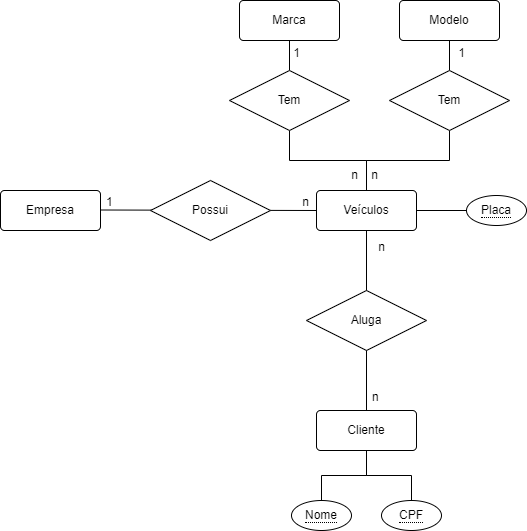

The diagram above was exported from draw.io. Its source (the exported page's mxGraphModel, read from the mxfile embedded in the PNG):
<mxGraphModel dx="1050" dy="517" grid="1" gridSize="10" guides="1" tooltips="1" connect="1" arrows="1" fold="1" page="1" pageScale="1" pageWidth="827" pageHeight="1169" math="0" shadow="0">
  <root>
    <mxCell id="0" />
    <mxCell id="1" parent="0" />
    <mxCell id="ZyYR8T8WRaJHoKcVLN8H-1" value="Empresa" style="rounded=1;arcSize=10;whiteSpace=wrap;html=1;align=center;" parent="1" vertex="1">
      <mxGeometry x="194" y="250" width="100" height="40" as="geometry" />
    </mxCell>
    <mxCell id="E9JliuAf2OQJheUXmfE6-1" style="edgeStyle=orthogonalEdgeStyle;rounded=0;orthogonalLoop=1;jettySize=auto;html=1;exitX=1;exitY=0.5;exitDx=0;exitDy=0;entryX=0;entryY=0.5;entryDx=0;entryDy=0;endArrow=none;endFill=0;" parent="1" source="ZyYR8T8WRaJHoKcVLN8H-3" target="ZyYR8T8WRaJHoKcVLN8H-18" edge="1">
      <mxGeometry relative="1" as="geometry" />
    </mxCell>
    <mxCell id="E9JliuAf2OQJheUXmfE6-5" style="edgeStyle=orthogonalEdgeStyle;rounded=0;orthogonalLoop=1;jettySize=auto;html=1;exitX=0.5;exitY=0;exitDx=0;exitDy=0;entryX=0.5;entryY=1;entryDx=0;entryDy=0;endArrow=none;endFill=0;" parent="1" source="ZyYR8T8WRaJHoKcVLN8H-3" target="E9JliuAf2OQJheUXmfE6-4" edge="1">
      <mxGeometry relative="1" as="geometry" />
    </mxCell>
    <mxCell id="E9JliuAf2OQJheUXmfE6-8" style="edgeStyle=orthogonalEdgeStyle;rounded=0;orthogonalLoop=1;jettySize=auto;html=1;exitX=0.5;exitY=0;exitDx=0;exitDy=0;entryX=0.5;entryY=1;entryDx=0;entryDy=0;endArrow=none;endFill=0;" parent="1" source="ZyYR8T8WRaJHoKcVLN8H-3" target="E9JliuAf2OQJheUXmfE6-7" edge="1">
      <mxGeometry relative="1" as="geometry" />
    </mxCell>
    <mxCell id="ZyYR8T8WRaJHoKcVLN8H-3" value="Veículos" style="rounded=1;arcSize=10;whiteSpace=wrap;html=1;align=center;" parent="1" vertex="1">
      <mxGeometry x="510" y="250" width="100" height="40" as="geometry" />
    </mxCell>
    <mxCell id="ZyYR8T8WRaJHoKcVLN8H-27" style="edgeStyle=orthogonalEdgeStyle;rounded=0;orthogonalLoop=1;jettySize=auto;html=1;entryX=0.5;entryY=0;entryDx=0;entryDy=0;endArrow=none;endFill=0;" parent="1" source="ZyYR8T8WRaJHoKcVLN8H-5" target="ZyYR8T8WRaJHoKcVLN8H-25" edge="1">
      <mxGeometry relative="1" as="geometry" />
    </mxCell>
    <mxCell id="ZyYR8T8WRaJHoKcVLN8H-28" style="edgeStyle=orthogonalEdgeStyle;rounded=0;orthogonalLoop=1;jettySize=auto;html=1;exitX=0.5;exitY=1;exitDx=0;exitDy=0;entryX=0.5;entryY=0;entryDx=0;entryDy=0;endArrow=none;endFill=0;" parent="1" source="ZyYR8T8WRaJHoKcVLN8H-5" target="ZyYR8T8WRaJHoKcVLN8H-26" edge="1">
      <mxGeometry relative="1" as="geometry" />
    </mxCell>
    <mxCell id="ZyYR8T8WRaJHoKcVLN8H-5" value="Cliente" style="rounded=1;arcSize=10;whiteSpace=wrap;html=1;align=center;" parent="1" vertex="1">
      <mxGeometry x="510" y="470" width="100" height="40" as="geometry" />
    </mxCell>
    <mxCell id="ZyYR8T8WRaJHoKcVLN8H-7" value="" style="endArrow=none;html=1;rounded=0;entryX=0;entryY=0.5;entryDx=0;entryDy=0;" parent="1" target="ZyYR8T8WRaJHoKcVLN8H-3" edge="1">
      <mxGeometry relative="1" as="geometry">
        <mxPoint x="294" y="269.5" as="sourcePoint" />
        <mxPoint x="454" y="269.5" as="targetPoint" />
      </mxGeometry>
    </mxCell>
    <mxCell id="ZyYR8T8WRaJHoKcVLN8H-8" value="1&lt;br&gt;" style="resizable=0;html=1;whiteSpace=wrap;align=left;verticalAlign=bottom;" parent="ZyYR8T8WRaJHoKcVLN8H-7" connectable="0" vertex="1">
      <mxGeometry x="-1" relative="1" as="geometry">
        <mxPoint x="4" as="offset" />
      </mxGeometry>
    </mxCell>
    <mxCell id="ZyYR8T8WRaJHoKcVLN8H-9" value="n" style="resizable=0;html=1;whiteSpace=wrap;align=right;verticalAlign=bottom;" parent="ZyYR8T8WRaJHoKcVLN8H-7" connectable="0" vertex="1">
      <mxGeometry x="1" relative="1" as="geometry">
        <mxPoint x="-6" as="offset" />
      </mxGeometry>
    </mxCell>
    <mxCell id="ZyYR8T8WRaJHoKcVLN8H-4" value="Possui" style="shape=rhombus;perimeter=rhombusPerimeter;whiteSpace=wrap;html=1;align=center;" parent="1" vertex="1">
      <mxGeometry x="344" y="240" width="120" height="60" as="geometry" />
    </mxCell>
    <mxCell id="ZyYR8T8WRaJHoKcVLN8H-10" value="" style="endArrow=none;html=1;rounded=0;exitX=0.5;exitY=0;exitDx=0;exitDy=0;" parent="1" source="ZyYR8T8WRaJHoKcVLN8H-5" edge="1">
      <mxGeometry relative="1" as="geometry">
        <mxPoint x="560" y="490" as="sourcePoint" />
        <mxPoint x="560" y="290" as="targetPoint" />
      </mxGeometry>
    </mxCell>
    <mxCell id="ZyYR8T8WRaJHoKcVLN8H-11" value="n" style="resizable=0;html=1;whiteSpace=wrap;align=left;verticalAlign=bottom;" parent="ZyYR8T8WRaJHoKcVLN8H-10" connectable="0" vertex="1">
      <mxGeometry x="-1" relative="1" as="geometry">
        <mxPoint x="4" y="-5" as="offset" />
      </mxGeometry>
    </mxCell>
    <mxCell id="ZyYR8T8WRaJHoKcVLN8H-12" value="n" style="resizable=0;html=1;whiteSpace=wrap;align=right;verticalAlign=bottom;" parent="ZyYR8T8WRaJHoKcVLN8H-10" connectable="0" vertex="1">
      <mxGeometry x="1" relative="1" as="geometry">
        <mxPoint x="20" y="25" as="offset" />
      </mxGeometry>
    </mxCell>
    <mxCell id="ZyYR8T8WRaJHoKcVLN8H-6" value="Aluga" style="shape=rhombus;perimeter=rhombusPerimeter;whiteSpace=wrap;html=1;align=center;" parent="1" vertex="1">
      <mxGeometry x="500" y="350" width="120" height="60" as="geometry" />
    </mxCell>
    <mxCell id="ZyYR8T8WRaJHoKcVLN8H-18" value="&lt;span style=&quot;border-bottom: 1px dotted&quot;&gt;Placa&lt;/span&gt;" style="ellipse;whiteSpace=wrap;html=1;align=center;" parent="1" vertex="1">
      <mxGeometry x="660" y="255" width="60" height="30" as="geometry" />
    </mxCell>
    <mxCell id="ZyYR8T8WRaJHoKcVLN8H-25" value="&lt;span style=&quot;border-bottom: 1px dotted&quot;&gt;Nome&lt;/span&gt;" style="ellipse;whiteSpace=wrap;html=1;align=center;strokeColor=default;" parent="1" vertex="1">
      <mxGeometry x="485" y="560" width="60" height="30" as="geometry" />
    </mxCell>
    <mxCell id="ZyYR8T8WRaJHoKcVLN8H-26" value="&lt;span style=&quot;border-bottom: 1px dotted&quot;&gt;CPF&lt;/span&gt;" style="ellipse;whiteSpace=wrap;html=1;align=center;" parent="1" vertex="1">
      <mxGeometry x="575" y="560" width="60" height="30" as="geometry" />
    </mxCell>
    <mxCell id="E9JliuAf2OQJheUXmfE6-2" value="Marca" style="rounded=1;arcSize=10;whiteSpace=wrap;html=1;align=center;" parent="1" vertex="1">
      <mxGeometry x="433" y="60" width="100" height="40" as="geometry" />
    </mxCell>
    <mxCell id="E9JliuAf2OQJheUXmfE6-3" value="Modelo" style="rounded=1;arcSize=10;whiteSpace=wrap;html=1;align=center;" parent="1" vertex="1">
      <mxGeometry x="593" y="60" width="100" height="40" as="geometry" />
    </mxCell>
    <mxCell id="E9JliuAf2OQJheUXmfE6-6" style="edgeStyle=orthogonalEdgeStyle;rounded=0;orthogonalLoop=1;jettySize=auto;html=1;exitX=0.5;exitY=0;exitDx=0;exitDy=0;entryX=0.5;entryY=1;entryDx=0;entryDy=0;endArrow=none;endFill=0;" parent="1" source="E9JliuAf2OQJheUXmfE6-4" target="E9JliuAf2OQJheUXmfE6-2" edge="1">
      <mxGeometry relative="1" as="geometry" />
    </mxCell>
    <mxCell id="E9JliuAf2OQJheUXmfE6-4" value="Tem" style="shape=rhombus;perimeter=rhombusPerimeter;whiteSpace=wrap;html=1;align=center;" parent="1" vertex="1">
      <mxGeometry x="423" y="130" width="120" height="60" as="geometry" />
    </mxCell>
    <mxCell id="E9JliuAf2OQJheUXmfE6-9" style="edgeStyle=orthogonalEdgeStyle;rounded=0;orthogonalLoop=1;jettySize=auto;html=1;exitX=0.5;exitY=0;exitDx=0;exitDy=0;entryX=0.5;entryY=1;entryDx=0;entryDy=0;endArrow=none;endFill=0;" parent="1" source="E9JliuAf2OQJheUXmfE6-7" target="E9JliuAf2OQJheUXmfE6-3" edge="1">
      <mxGeometry relative="1" as="geometry" />
    </mxCell>
    <mxCell id="E9JliuAf2OQJheUXmfE6-7" value="Tem" style="shape=rhombus;perimeter=rhombusPerimeter;whiteSpace=wrap;html=1;align=center;" parent="1" vertex="1">
      <mxGeometry x="583" y="130" width="120" height="60" as="geometry" />
    </mxCell>
    <mxCell id="E9JliuAf2OQJheUXmfE6-10" value="1" style="text;html=1;align=center;verticalAlign=middle;resizable=0;points=[];autosize=1;strokeColor=none;fillColor=none;" parent="1" vertex="1">
      <mxGeometry x="475" y="98" width="30" height="30" as="geometry" />
    </mxCell>
    <mxCell id="E9JliuAf2OQJheUXmfE6-11" value="n" style="text;html=1;align=center;verticalAlign=middle;resizable=0;points=[];autosize=1;strokeColor=none;fillColor=none;" parent="1" vertex="1">
      <mxGeometry x="533" y="220" width="30" height="30" as="geometry" />
    </mxCell>
    <mxCell id="E9JliuAf2OQJheUXmfE6-12" value="n" style="text;html=1;align=center;verticalAlign=middle;resizable=0;points=[];autosize=1;strokeColor=none;fillColor=none;" parent="1" vertex="1">
      <mxGeometry x="553" y="220" width="30" height="30" as="geometry" />
    </mxCell>
    <mxCell id="E9JliuAf2OQJheUXmfE6-13" value="1" style="text;html=1;align=center;verticalAlign=middle;resizable=0;points=[];autosize=1;strokeColor=none;fillColor=none;" parent="1" vertex="1">
      <mxGeometry x="640" y="98" width="30" height="30" as="geometry" />
    </mxCell>
  </root>
</mxGraphModel>